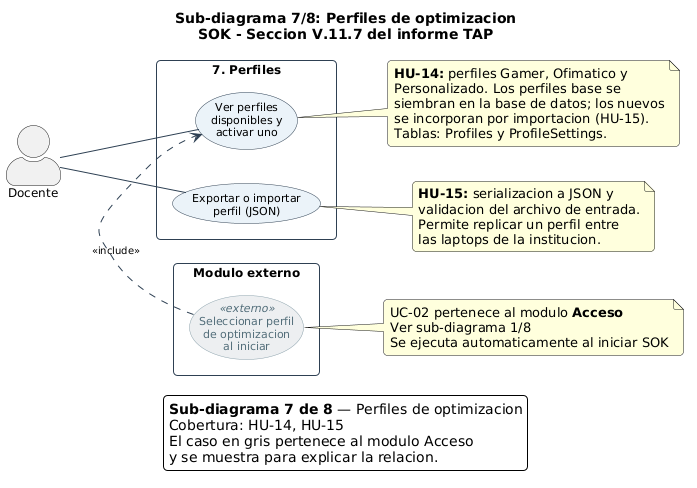

The diagram above was rendered by PlantUML. Its source (embedded in the PNG):
@startuml CasosDeUso_Perfiles
' ============================================================
'  SOK - Sub-diagrama 7/8: PERFILES DE OPTIMIZACION
'  TAP Seccion V.11.7 - Edgar Adrian Flores Herrera
'  Historias: HU-14, HU-15
' ============================================================

left to right direction
skinparam actorStyle awesome
skinparam backgroundColor white
skinparam shadowing false
skinparam roundCorner 8
skinparam defaultFontName Arial
skinparam usecase {
  BackgroundColor #EAF2F8
  BorderColor #2E4053
  FontSize 11
  ArrowColor #2E4053
}
skinparam usecase<<externo>> {
  BackgroundColor #ECEFF1
  BorderColor #90A4AE
  FontColor #546E7A
}
skinparam rectangle {
  BorderColor #2E4053
  FontSize 12
  FontStyle bold
  BackgroundColor #FFFFFF
}
skinparam arrow {
  FontSize 10
  Color #2E4053
}
skinparam actor {
  FontSize 12
}

title Sub-diagrama 7/8: Perfiles de optimizacion\nSOK - Seccion V.11.7 del informe TAP

actor "Docente" as D

rectangle "7. Perfiles" {
  usecase "Ver perfiles\ndisponibles y\nactivar uno" as UC17
  usecase "Exportar o importar\nperfil (JSON)" as UC18
}

rectangle "Modulo externo" {
  usecase "Seleccionar perfil\nde optimizacion\nal iniciar" as UC02 <<externo>>
}

D -- UC17
D -- UC18

UC02 .> UC17 : <<include>>

note right of UC02
  UC-02 pertenece al modulo **Acceso**
  Ver sub-diagrama 1/8
  Se ejecuta automaticamente al iniciar SOK
endnote

note right of UC17
  **HU-14:** perfiles Gamer, Ofimatico y
  Personalizado. Los perfiles base se
  siembran en la base de datos; los nuevos
  se incorporan por importacion (HU-15).
  Tablas: Profiles y ProfileSettings.
endnote

note right of UC18
  **HU-15:** serializacion a JSON y
  validacion del archivo de entrada.
  Permite replicar un perfil entre
  las laptops de la institucion.
endnote

legend bottom
  **Sub-diagrama 7 de 8** — Perfiles de optimizacion
  Cobertura: HU-14, HU-15
  El caso en gris pertenece al modulo Acceso
  y se muestra para explicar la relacion.
endlegend

@enduml